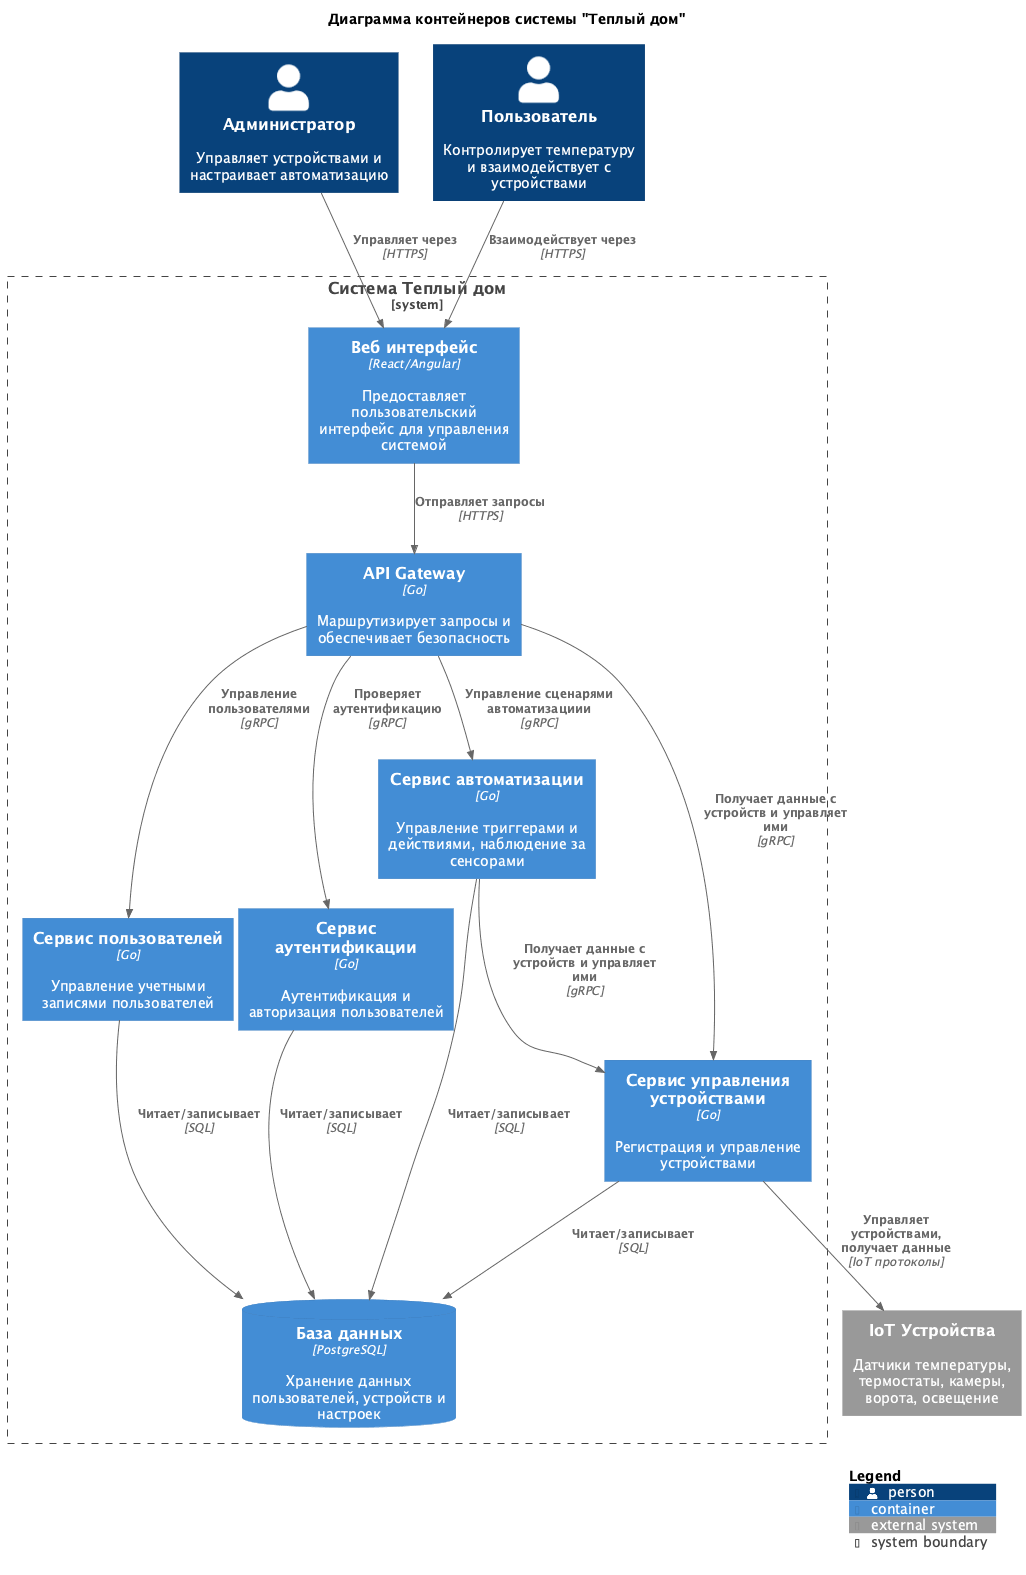

The diagram above was rendered by PlantUML. Its source (embedded in the PNG):
@startuml C4_Container
!include https://raw.githubusercontent.com/plantuml-stdlib/C4-PlantUML/master/C4_Container.puml

title Диаграмма контейнеров системы "Теплый дом"

Person(admin, "Администратор", "Управляет устройствами и настраивает автоматизацию")
Person(user, "Пользователь", "Контролирует температуру и взаимодействует с устройствами")

System_Boundary(smart_home, "Система Теплый дом") {
    Container(web_app, "Веб интерфейс", "React/Angular", "Предоставляет пользовательский интерфейс для управления системой")
    Container(api_gateway, "API Gateway", "Go", "Маршрутизирует запросы и обеспечивает безопасность")

    Container(auth_service, "Сервис аутентификации", "Go", "Аутентификация и авторизация пользователей")
    Container(device_service, "Сервис управления устройствами", "Go", "Регистрация и управление устройствами")
    Container(automation_service, "Сервис автоматизации", "Go", "Управление триггерами и действиями, наблюдение за сенсорами")
    Container(user_service, "Сервис пользователей", "Go", "Управление учетными записями пользователей")

    ContainerDb(database, "База данных", "PostgreSQL", "Хранение данных пользователей, устройств и настроек")
}

System_Ext(iot_devices, "IoT Устройства", "Датчики температуры, термостаты, камеры, ворота, освещение")

Rel(admin, web_app, "Управляет через", "HTTPS")
Rel(user, web_app, "Взаимодействует через", "HTTPS")

Rel(web_app, api_gateway, "Отправляет запросы", "HTTPS")

Rel(api_gateway, auth_service, "Проверяет аутентификацию", "gRPC")
Rel(api_gateway, device_service, "Получает данные с устройств и управляет ими", "gRPC")
Rel(api_gateway, automation_service, "Управление сценарями автоматизациии", "gRPC")
Rel(api_gateway, user_service, "Управление пользователями", "gRPC")

Rel(automation_service, device_service, "Получает данные с устройств и управляет ими", "gRPC")

Rel(auth_service, database, "Читает/записывает", "SQL")
Rel(device_service, database, "Читает/записывает", "SQL")
Rel(automation_service, database, "Читает/записывает", "SQL")
Rel(user_service, database, "Читает/записывает", "SQL")

Rel(device_service, iot_devices, "Управляет устройствами, получает данные", "IoT протоколы")

SHOW_LEGEND()
@enduml